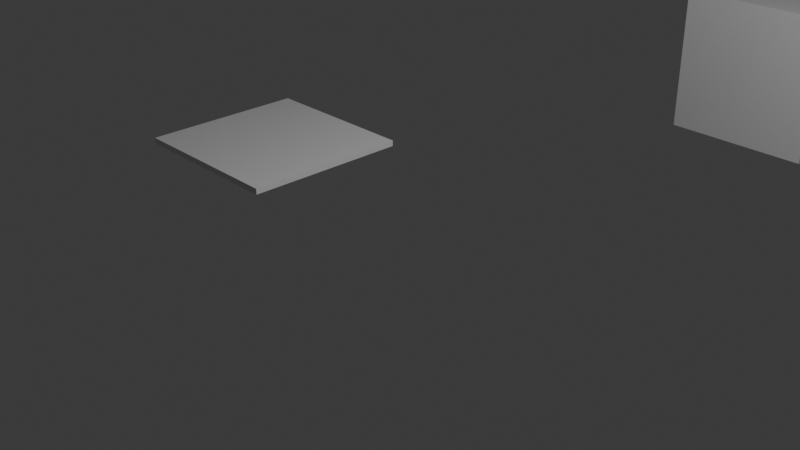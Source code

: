 # Source: BrokenWall.blend  (saved by Blender 4.0.36; exported with 4.5.12 LTS)
import bpy
from mathutils import Matrix  # noqa: F401  (used for matrix-valued properties, if any)

bpy.ops.wm.read_factory_settings(use_empty=True)
scene = bpy.context.scene
scene.name = 'Scene'

# ---- collections
col_collection = bpy.data.collections.new('Collection'); scene.collection.children.link(col_collection)

# ---- materials (node trees are filled in below, after node groups)
mat_material = bpy.data.materials.new('Material')
mat_material.alpha_threshold = 0.0
mat_material.use_transparent_shadow = False
mat_material.roughness = 0.5
mat_material.line_color = (0.0, 0.0, 0.0, 1.0)

# ---- material node trees
mat_material.use_nodes = True; mat_material.node_tree.nodes.clear()
_N = mat_material.node_tree.nodes; _L = mat_material.node_tree.links
n0 = _N.new('ShaderNodeOutputMaterial'); n0.name = 'Material Output'; n0.location = (300, 300)
n1 = _N.new('ShaderNodeBsdfPrincipled'); n1.name = 'Principled BSDF'; n1.location = (10, 300)
n1.inputs[3].default_value = 1.45
_L.new(n1.outputs[0], n0.inputs[0])
n0.is_active_output = True

# ---- world
world_world = bpy.data.worlds.new('World'); scene.world = world_world
world_world.use_nodes = True; world_world.node_tree.nodes.clear()
_N = world_world.node_tree.nodes; _L = world_world.node_tree.links
n0 = _N.new('ShaderNodeOutputWorld'); n0.name = 'World Output'; n0.location = (300, 300)
n1 = _N.new('ShaderNodeBackground'); n1.name = 'Background'; n1.location = (10, 300)
n1.inputs[0].default_value = (0.05088, 0.05088, 0.05088, 1.0)
_L.new(n1.outputs[0], n0.inputs[0])
n0.is_active_output = True
world_world.color = (0.05088, 0.05088, 0.05088)
world_world.use_sun_shadow = False
world_world.sun_shadow_jitter_overblur = 0.0

# ---- cameras
cam_camera = bpy.data.cameras.new('Camera')
cam_camera.clip_end = 100.0
cam_camera.ortho_scale = 7.314

# ---- lights
light_light = bpy.data.lights.new('Light', 'POINT')
light_light.transmission_factor = 0.0
light_light.use_soft_falloff = False
light_light.energy = 1000.0
light_light.shadow_soft_size = 0.1
light_light.shadow_maximum_resolution = 0.006
light_light.use_absolute_resolution = True

# ---- meshes
me_cube = bpy.data.meshes.new('Cube')
me_cube.from_pydata([(1.0, 1.0, 1.0), (1.0, 1.0, -1.0), (1.0, -1.0, 1.0), (1.0, -1.0, -1.0), (-1.0, 1.0, 1.0), (-1.0, 1.0, -1.0), (-1.0, -1.0, 1.0), (-1.0, -1.0, -1.0)], [], [(0, 4, 6, 2), (3, 2, 6, 7), (7, 6, 4, 5), (5, 1, 3, 7), (1, 0, 2, 3), (5, 4, 0, 1)])
_uv = me_cube.uv_layers.new(name='UVMap')
_uv.uv.foreach_set('vector', [0.625, 0.5, 0.875, 0.5, 0.875, 0.75, 0.625, 0.75, 0.375, 0.75, 0.625, 0.75, 0.625, 1.0, 0.375, 1.0, 0.375, 0.0, 0.625, 0.0, 0.625, 0.25, 0.375, 0.25, 0.125, 0.5, 0.375, 0.5, 0.375, 0.75, 0.125, 0.75, 0.375, 0.5, 0.625, 0.5, 0.625, 0.75, 0.375, 0.75, 0.375, 0.25, 0.625, 0.25, 0.625, 0.5, 0.375, 0.5])
me_cube.materials.append(mat_material)
me_cube.use_mirror_vertex_groups = False
me_cube.update()
me_plane_026 = bpy.data.meshes.new('Plane.026')
me_plane_026.from_pydata([], [], [])
_uv = me_plane_026.uv_layers.new(name='UVMap')
_uv.uv.foreach_set('vector', [])
me_plane_026.update()
me_plane_027 = bpy.data.meshes.new('Plane.027')
me_plane_027.from_pydata([(-1.0, 1.0, 0.0), (0.1765, 1.0, 0.0), (-0.7189, 0.5376, 0.0)], [], [(1, 0, 2)])
_uv = me_plane_027.uv_layers.new(name='UVMap')
_uv.uv.foreach_set('vector', [0.5882, 1.0, 0.0, 1.0, 0.1405, 0.7688])
me_plane_027.update()
me_plane_028 = bpy.data.meshes.new('Plane.028')
me_plane_028.from_pydata([(-1.0, 1.0, 0.0), (-1.0, -0.4392, 0.0), (-0.7189, 0.5376, 0.0)], [], [(2, 0, 1)])
_uv = me_plane_028.uv_layers.new(name='UVMap')
_uv.uv.foreach_set('vector', [0.1405, 0.7688, 0.0, 1.0, 0.0, 0.2804])
me_plane_028.update()
me_plane_029 = bpy.data.meshes.new('Plane.029')
me_plane_029.from_pydata([(0.1765, 1.0, 0.0), (-0.7189, 0.5376, 0.0), (-0.4407, 0.07984, 0.0)], [], [(1, 2, 0)])
_uv = me_plane_029.uv_layers.new(name='UVMap')
_uv.uv.foreach_set('vector', [0.1405, 0.7688, 0.2796, 0.5399, 0.5882, 1.0])
me_plane_029.update()
me_plane_030 = bpy.data.meshes.new('Plane.030')
me_plane_030.from_pydata([(-1.0, -0.4392, 0.0), (-0.7189, 0.5376, 0.0), (-0.4407, 0.07984, 0.0)], [], [(1, 0, 2)])
_uv = me_plane_030.uv_layers.new(name='UVMap')
_uv.uv.foreach_set('vector', [0.1405, 0.7688, 0.0, 0.2804, 0.2796, 0.5399])
me_plane_030.update()
me_plane_031 = bpy.data.meshes.new('Plane.031')
me_plane_031.from_pydata([(-0.003933, -1.0, 0.0), (-1.0, -0.4392, 0.0), (-0.4407, 0.07984, 0.0), (-0.2708, -0.3403, 0.0)], [], [(1, 0, 3, 2)])
_uv = me_plane_031.uv_layers.new(name='UVMap')
_uv.uv.foreach_set('vector', [0.0, 0.2804, 0.498, 0.0, 0.3646, 0.3299, 0.2796, 0.5399])
me_plane_031.update()
me_plane_032 = bpy.data.meshes.new('Plane.032')
me_plane_032.from_pydata([(-1.0, -1.0, 0.0), (-0.003933, -1.0, 0.0), (-1.0, -0.4392, 0.0)], [], [(0, 1, 2)])
_uv = me_plane_032.uv_layers.new(name='UVMap')
_uv.uv.foreach_set('vector', [0.0, 0.0, 0.498, 0.0, 0.0, 0.2804])
me_plane_032.update()
me_plane_033 = bpy.data.meshes.new('Plane.033')
me_plane_033.from_pydata([(1.0, -1.0, 0.0), (-0.003933, -1.0, 0.0), (-0.2708, -0.3403, 0.0)], [], [(0, 2, 1)])
_uv = me_plane_033.uv_layers.new(name='UVMap')
_uv.uv.foreach_set('vector', [1.0, 0.0, 0.3646, 0.3299, 0.498, 0.0])
me_plane_033.update()
me_plane_034 = bpy.data.meshes.new('Plane.034')
me_plane_034.from_pydata([(1.0, -1.0, 0.0), (-0.4407, 0.07984, 0.0), (-0.2708, -0.3403, 0.0), (0.2432, 0.5166, 0.0)], [], [(1, 2, 0, 3)])
_uv = me_plane_034.uv_layers.new(name='UVMap')
_uv.uv.foreach_set('vector', [0.2796, 0.5399, 0.3646, 0.3299, 1.0, 0.0, 0.6216, 0.7583])
me_plane_034.update()
me_plane_035 = bpy.data.meshes.new('Plane.035')
me_plane_035.from_pydata([(1.0, -1.0, 0.0), (1.0, 1.0, 0.0), (0.2432, 0.5166, 0.0)], [], [(2, 0, 1)])
_uv = me_plane_035.uv_layers.new(name='UVMap')
_uv.uv.foreach_set('vector', [0.6216, 0.7583, 1.0, 0.0, 1.0, 1.0])
me_plane_035.update()
me_plane_036 = bpy.data.meshes.new('Plane.036')
me_plane_036.from_pydata([(1.0, 1.0, 0.0), (0.1765, 1.0, 0.0), (-0.4407, 0.07984, 0.0), (0.2432, 0.5166, 0.0)], [], [(0, 1, 2, 3)])
_uv = me_plane_036.uv_layers.new(name='UVMap')
_uv.uv.foreach_set('vector', [1.0, 1.0, 0.5882, 1.0, 0.2796, 0.5399, 0.6216, 0.7583])
me_plane_036.update()

# ---- objects
ob_cube = bpy.data.objects.new('Cube', me_cube)
ob_light = bpy.data.objects.new('Light', light_light)
ob_camera = bpy.data.objects.new('Camera', cam_camera)
ob_plane = bpy.data.objects.new('Plane', me_plane_026)
ob_plane_001 = bpy.data.objects.new('Plane.001', me_plane_027)
ob_plane_002 = bpy.data.objects.new('Plane.002', me_plane_028)
ob_plane_003 = bpy.data.objects.new('Plane.003', me_plane_029)
ob_plane_004 = bpy.data.objects.new('Plane.004', me_plane_030)
ob_plane_005 = bpy.data.objects.new('Plane.005', me_plane_031)
ob_plane_006 = bpy.data.objects.new('Plane.006', me_plane_032)
ob_plane_007 = bpy.data.objects.new('Plane.007', me_plane_033)
ob_plane_008 = bpy.data.objects.new('Plane.008', me_plane_034)
ob_plane_009 = bpy.data.objects.new('Plane.009', me_plane_035)
ob_plane_010 = bpy.data.objects.new('Plane.010', me_plane_036)

# ---- transforms, parenting, visibility, modifiers, constraints
ob_cube.location = (0.0, 7.482, 0.0)
ob_cube.lock_rotations_4d = False
ob_cube.empty_display_type = 'ARROWS'
ob_cube.lineart.crease_threshold = 0.0
ob_light.location = (4.076, 1.005, 5.904)
ob_light.rotation_euler = (0.6503, 0.05522, 1.866)
ob_light.lock_rotations_4d = False
ob_light.empty_display_type = 'ARROWS'
ob_light.color = (0.0, 0.0, 0.0, 0.0)
ob_light.lineart.crease_threshold = 0.0
ob_camera.location = (7.359, -6.926, 4.958)
ob_camera.rotation_euler = (1.109, 0.0, 0.8149)
ob_camera.lock_rotations_4d = False
ob_camera.empty_display_type = 'ARROWS'
ob_camera.color = (0.0, 0.0, 0.0, 0.0)
ob_camera.display_type = 'WIRE'
ob_camera.lineart.crease_threshold = 0.0
ob_plane.location = (-2.581, 0.383, -5.96e-05)
_m = ob_plane.modifiers.new('Solidify', 'SOLIDIFY')
_m.thickness = 0.11
ob_plane_001.location = (-2.581, 0.383, -5.96e-05)
_m = ob_plane_001.modifiers.new('Solidify', 'SOLIDIFY')
_m.thickness = 0.07
ob_plane_002.location = (-2.581, 0.383, -5.96e-05)
_m = ob_plane_002.modifiers.new('Solidify', 'SOLIDIFY')
_m.thickness = 0.07
ob_plane_003.location = (-2.581, 0.383, -5.96e-05)
_m = ob_plane_003.modifiers.new('Solidify', 'SOLIDIFY')
_m.thickness = 0.07
ob_plane_004.location = (-2.581, 0.383, -5.96e-05)
_m = ob_plane_004.modifiers.new('Solidify', 'SOLIDIFY')
_m.thickness = 0.07
ob_plane_005.location = (-2.581, 0.383, -5.96e-05)
_m = ob_plane_005.modifiers.new('Solidify', 'SOLIDIFY')
_m.thickness = 0.07
ob_plane_006.location = (-2.581, 0.383, -5.96e-05)
_m = ob_plane_006.modifiers.new('Solidify', 'SOLIDIFY')
_m.thickness = 0.07
ob_plane_007.location = (-2.581, 0.383, -5.96e-05)
_m = ob_plane_007.modifiers.new('Solidify', 'SOLIDIFY')
_m.thickness = 0.07
ob_plane_008.location = (-2.581, 0.383, -5.96e-05)
_m = ob_plane_008.modifiers.new('Solidify', 'SOLIDIFY')
_m.thickness = 0.07
ob_plane_009.location = (-2.581, 0.383, -5.96e-05)
_m = ob_plane_009.modifiers.new('Solidify', 'SOLIDIFY')
_m.thickness = 0.07
ob_plane_010.location = (-2.581, 0.383, -5.96e-05)
_m = ob_plane_010.modifiers.new('Solidify', 'SOLIDIFY')
_m.thickness = 0.07

# ---- collection membership
col_collection.objects.link(ob_cube)
col_collection.objects.link(ob_light)
col_collection.objects.link(ob_camera)
col_collection.objects.link(ob_plane)
col_collection.objects.link(ob_plane_001)
col_collection.objects.link(ob_plane_002)
col_collection.objects.link(ob_plane_003)
col_collection.objects.link(ob_plane_004)
col_collection.objects.link(ob_plane_005)
col_collection.objects.link(ob_plane_006)
col_collection.objects.link(ob_plane_007)
col_collection.objects.link(ob_plane_008)
col_collection.objects.link(ob_plane_009)
col_collection.objects.link(ob_plane_010)

# ---- scene / render settings (as saved in the file)
scene.camera = ob_camera
scene.frame_start = 1; scene.frame_end = 250; scene.frame_set(1)
scene.render.engine = 'BLENDER_EEVEE_NEXT'
scene.cycles.sampling_pattern = 'TABULATED_SOBOL'
bpy.context.view_layer.update()
